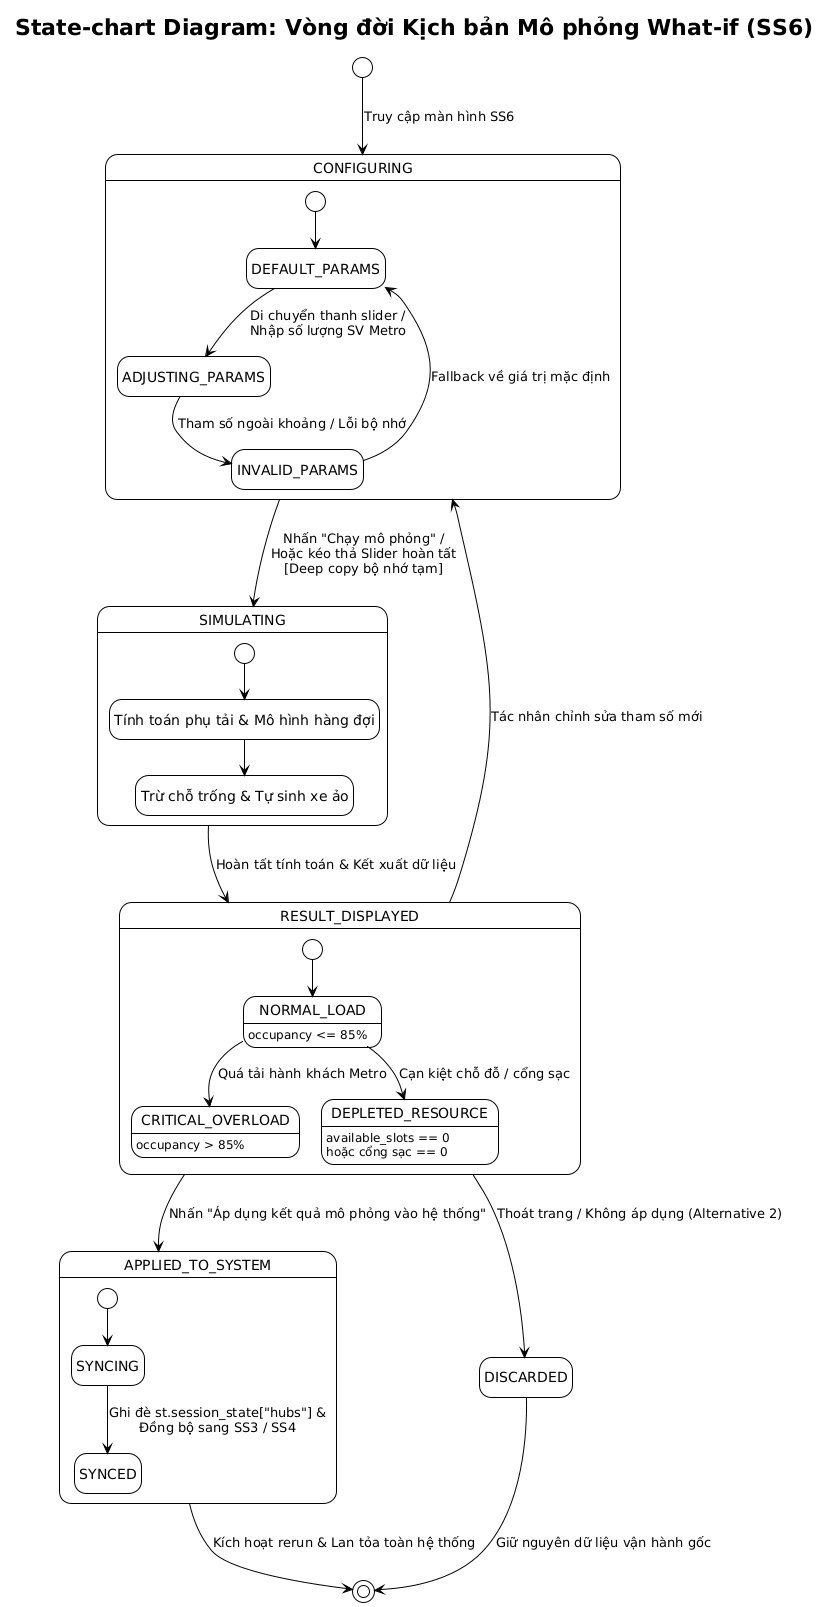

The diagram above was rendered by PlantUML. Its source (embedded in the PNG):
@startuml
!theme plain
hide empty description

title State-chart Diagram: Vòng đời Kịch bản Mô phỏng What-if (SS6)

[*] --> CONFIGURING : Truy cập màn hình SS6

state CONFIGURING {
    [*] --> DEFAULT_PARAMS
    DEFAULT_PARAMS --> ADJUSTING_PARAMS : Di chuyển thanh slider /\nNhập số lượng SV Metro
    ADJUSTING_PARAMS --> INVALID_PARAMS : Tham số ngoài khoảng / Lỗi bộ nhớ
    INVALID_PARAMS --> DEFAULT_PARAMS : Fallback về giá trị mặc định
}

CONFIGURING --> SIMULATING : Nhấn "Chạy mô phỏng" /\nHoặc kéo thả Slider hoàn tất\n[Deep copy bộ nhớ tạm]

state SIMULATING {
    state "Tính toán phụ tải & Mô hình hàng đợi" as CALC
    state "Trừ chỗ trống & Tự sinh xe ảo" as SPAWN_EV
    [*] --> CALC
    CALC --> SPAWN_EV
}

SIMULATING --> RESULT_DISPLAYED : Hoàn tất tính toán & Kết xuất dữ liệu

state RESULT_DISPLAYED {
    state NORMAL_LOAD : occupancy <= 85%
    state CRITICAL_OVERLOAD : occupancy > 85%
    state DEPLETED_RESOURCE : available_slots == 0\nhoặc cổng sạc == 0
    
    [*] --> NORMAL_LOAD
    NORMAL_LOAD --> CRITICAL_OVERLOAD : Quá tải hành khách Metro
    NORMAL_LOAD --> DEPLETED_RESOURCE : Cạn kiệt chỗ đỗ / cổng sạc
}

RESULT_DISPLAYED --> CONFIGURING : Tác nhân chỉnh sửa tham số mới
RESULT_DISPLAYED --> DISCARDED : Thoát trang / Không áp dụng (Alternative 2)
RESULT_DISPLAYED --> APPLIED_TO_SYSTEM : Nhấn "Áp dụng kết quả mô phỏng vào hệ thống"

state APPLIED_TO_SYSTEM {
    [*] --> SYNCING
    SYNCING --> SYNCED : Ghi đè st.session_state["hubs"] &\nĐồng bộ sang SS3 / SS4
}

DISCARDED --> [*] : Giữ nguyên dữ liệu vận hành gốc
APPLIED_TO_SYSTEM --> [*] : Kích hoạt rerun & Lan tỏa toàn hệ thống
@enduml